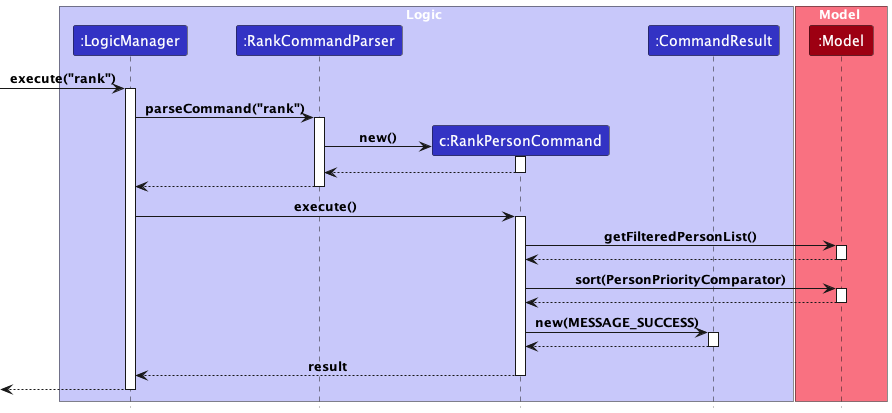

The diagram above was rendered by PlantUML. Its source (embedded in the PNG):
@startuml
!include style.puml

box Logic LOGIC_COLOR_T1
participant ":LogicManager" as LogicManager LOGIC_COLOR
participant ":RankCommandParser" as RankCommandParser LOGIC_COLOR
participant "c:RankPersonCommand" as RankPersonCommand LOGIC_COLOR
participant ":CommandResult" as CommandResult LOGIC_COLOR
end box

box Model MODEL_COLOR_T1
participant ":Model" as Model MODEL_COLOR
end box

[-> LogicManager : execute("rank")
activate LogicManager

LogicManager -> RankCommandParser : parseCommand("rank")
activate RankCommandParser

create RankPersonCommand
RankCommandParser -> RankPersonCommand : new()
activate RankPersonCommand

RankPersonCommand --> RankCommandParser
deactivate RankPersonCommand

RankCommandParser --> LogicManager
deactivate RankCommandParser

LogicManager -> RankPersonCommand : execute()
activate RankPersonCommand

RankPersonCommand -> Model : getFilteredPersonList()
activate Model
Model --> RankPersonCommand
deactivate Model

RankPersonCommand -> Model : sort(PersonPriorityComparator)
activate Model
Model --> RankPersonCommand
deactivate Model

RankPersonCommand -> CommandResult : new(MESSAGE_SUCCESS)
activate CommandResult
CommandResult --> RankPersonCommand
deactivate CommandResult

RankPersonCommand --> LogicManager : result
deactivate RankPersonCommand

[<-- LogicManager
deactivate LogicManager
@enduml